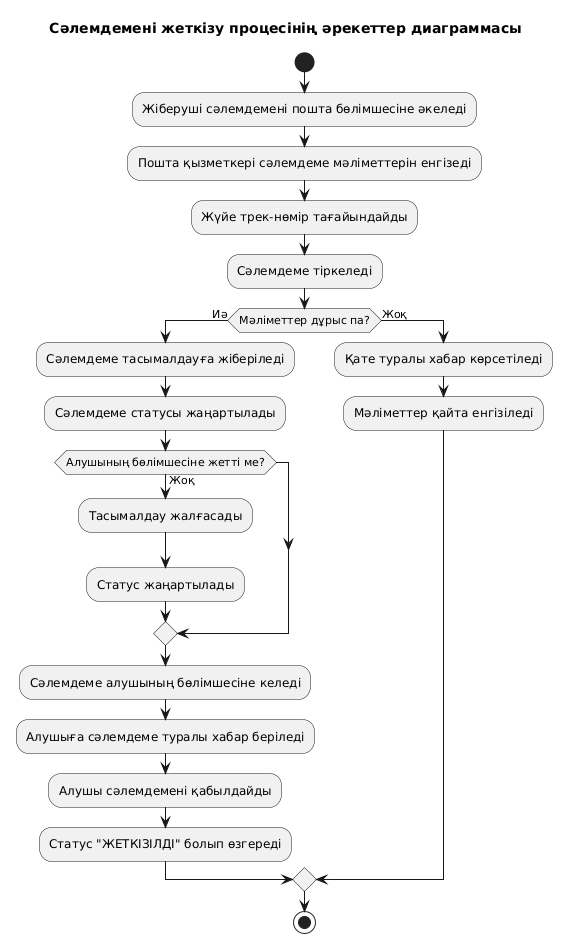

The diagram above was rendered by PlantUML. Its source (embedded in the PNG):
@startuml
title Сәлемдемені жеткізу процесінің әрекеттер диаграммасы

start

:Жіберуші сәлемдемені пошта бөлімшесіне әкеледі;
:Пошта қызметкері сәлемдеме мәліметтерін енгізеді;
:Жүйе трек-нөмір тағайындайды;
:Сәлемдеме тіркеледі;

if (Мәліметтер дұрыс па?) then (Иә)
  :Сәлемдеме тасымалдауға жіберіледі;
  :Сәлемдеме статусы жаңартылады;

  if (Алушының бөлімшесіне жетті ме?) then (Жоқ)
    :Тасымалдау жалғасады;
    :Статус жаңартылады;
  endif

  :Сәлемдеме алушының бөлімшесіне келеді;
  :Алушыға сәлемдеме туралы хабар беріледі;
  :Алушы сәлемдемені қабылдайды;
  :Статус "ЖЕТКІЗІЛДІ" болып өзгереді;
else (Жоқ)
  :Қате туралы хабар көрсетіледі;
  :Мәліметтер қайта енгізіледі;
endif

stop
@enduml